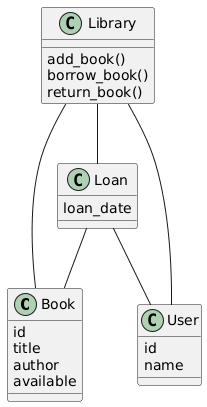

The diagram above was rendered by PlantUML. Its source (embedded in the PNG):
@startuml
class Book {
  id
  title
  author
  available
}

class User {
  id
  name
}

class Loan {
  loan_date
}

class Library {
  add_book()
  borrow_book()
  return_book()
}

Library -- Book
Library -- User
Library -- Loan
Loan -- Book
Loan -- User
@enduml